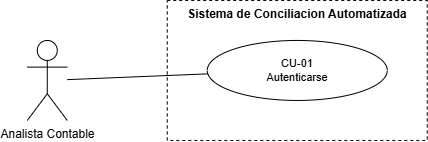

The diagram above was exported from draw.io. Its source (the exported page's mxGraphModel, read from the mxfile embedded in the PNG):
<mxGraphModel dx="819" dy="410" grid="1" gridSize="10" guides="1" tooltips="1" connect="1" arrows="1" fold="1" page="1" pageScale="1" pageWidth="827" pageHeight="1169" math="0" shadow="0">
  <root>
    <mxCell id="0" />
    <mxCell id="1" parent="0" />
    <mxCell id="Zc8Mxaq9FWiIIhzpDEil-25" parent="1" style="rounded=0;whiteSpace=wrap;html=1;verticalAlign=top;fontStyle=1;fontSize=12;dashed=1;" value="Sistema de Conciliacion Automatizada" vertex="1">
      <mxGeometry height="140" width="260" x="350.5238095238095" y="369.04761904761904" as="geometry" />
    </mxCell>
    <mxCell id="Zc8Mxaq9FWiIIhzpDEil-26" parent="1" style="shape=umlActor;verticalLabelPosition=bottom;verticalAlign=top;html=1;outlineConnect=0;" value="Analista Contable" vertex="1">
      <mxGeometry height="80" width="40" x="210.52380952380952" y="409.04761904761904" as="geometry" />
    </mxCell>
    <mxCell id="Zc8Mxaq9FWiIIhzpDEil-27" parent="1" style="ellipse;whiteSpace=wrap;html=1;fontSize=11;" value="CU-01&#10;Autenticarse" vertex="1">
      <mxGeometry height="60" width="180" x="390.5238095238095" y="409.04761904761904" as="geometry" />
    </mxCell>
    <mxCell id="Zc8Mxaq9FWiIIhzpDEil-28" edge="1" parent="1" source="Zc8Mxaq9FWiIIhzpDEil-26" style="edgeStyle=none;html=1;endArrow=none;" target="Zc8Mxaq9FWiIIhzpDEil-27">
      <mxGeometry relative="1" as="geometry" />
    </mxCell>
  </root>
</mxGraphModel>